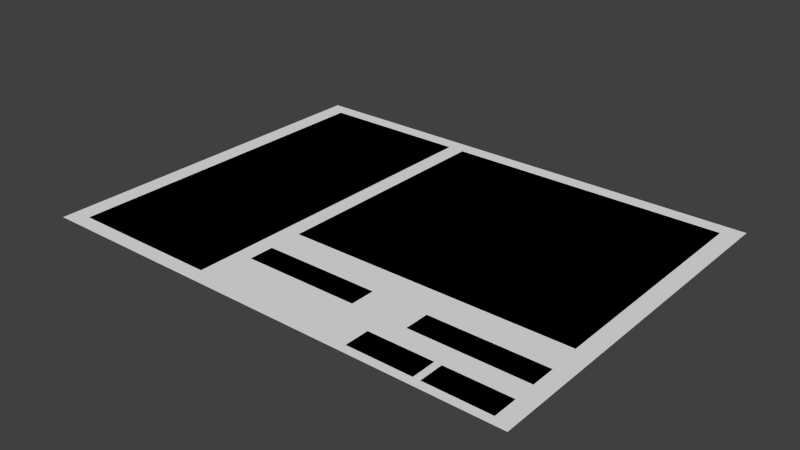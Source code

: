 # Source: test_gui1.blend  (saved by Blender 2.70.0; exported with 4.5.12 LTS)
import bpy
from mathutils import Matrix  # noqa: F401  (used for matrix-valued properties, if any)

bpy.ops.wm.read_factory_settings(use_empty=True)
scene = bpy.context.scene
scene.name = 'Scene'

# ---- collections
col_collection_1 = bpy.data.collections.new('Collection 1'); scene.collection.children.link(col_collection_1)

# ---- world
world_world = bpy.data.worlds.new('World'); scene.world = world_world
world_world.color = (0.05088, 0.05088, 0.05088)
world_world.use_sun_shadow = False
world_world.sun_shadow_jitter_overblur = 0.0
world_world.cycles.sampling_method = 'MANUAL'
world_world.cycles.sample_map_resolution = 256

# ---- meshes
me_plane_006 = bpy.data.meshes.new('Plane.006')
me_plane_006.from_pydata([(-1.0, -1.0, 0.0), (1.0, -1.0, 0.0), (-1.0, 1.0, 0.0), (1.0, 1.0, 0.0)], [], [(0, 1, 3, 2)])
me_plane_006.use_remesh_preserve_volume = False
me_plane_006.use_remesh_preserve_attributes = False
me_plane_006.use_mirror_vertex_groups = False
me_plane_006.update()
me_plane_005 = bpy.data.meshes.new('Plane.005')
me_plane_005.from_pydata([(-1.0, -1.0, 0.0), (1.0, -1.0, 0.0), (-1.0, 1.0, 0.0), (1.0, 1.0, 0.0)], [], [(0, 1, 3, 2)])
me_plane_005.use_remesh_preserve_volume = False
me_plane_005.use_remesh_preserve_attributes = False
me_plane_005.use_mirror_vertex_groups = False
me_plane_005.update()
me_plane_004 = bpy.data.meshes.new('Plane.004')
me_plane_004.from_pydata([(-2.731, -0.4191, 0.0), (1.0, -0.4191, 0.0), (-2.731, 1.0, 0.0), (1.0, 1.0, 0.0)], [], [(0, 1, 3, 2)])
me_plane_004.use_remesh_preserve_volume = False
me_plane_004.use_remesh_preserve_attributes = False
me_plane_004.use_mirror_vertex_groups = False
me_plane_004.update()
me_plane_002 = bpy.data.meshes.new('Plane.002')
me_plane_002.from_pydata([(-1.0, -1.0, 0.0), (1.0, -1.0, 0.0), (-1.0, 1.0, 0.0), (1.0, 1.0, 0.0)], [], [(0, 1, 3, 2)])
me_plane_002.use_remesh_preserve_volume = False
me_plane_002.use_remesh_preserve_attributes = False
me_plane_002.use_mirror_vertex_groups = False
me_plane_002.update()
me_plane_001 = bpy.data.meshes.new('Plane.001')
me_plane_001.from_pydata([(-1.0, -1.0, 0.0), (1.0, -1.0, 0.0), (-1.0, 1.0, 0.0), (1.0, 1.0, 0.0)], [], [(0, 1, 3, 2)])
me_plane_001.use_remesh_preserve_volume = False
me_plane_001.use_remesh_preserve_attributes = False
me_plane_001.use_mirror_vertex_groups = False
me_plane_001.update()
me_plane = bpy.data.meshes.new('Plane')
me_plane.from_pydata([(-1.0, -1.0, 0.0), (1.0, -1.0, 0.0), (-1.0, 1.0, 0.0), (1.0, 1.0, 0.0)], [], [(0, 1, 3, 2)])
me_plane.use_remesh_preserve_volume = False
me_plane.use_remesh_preserve_attributes = False
me_plane.use_mirror_vertex_groups = False
me_plane.update()

# ---- objects
ob_chk_image2 = bpy.data.objects.new('CHK_Image2', me_plane_006)
ob_chk_image1 = bpy.data.objects.new('CHK_Image1', me_plane_005)
ob_img_img1_png = bpy.data.objects.new('IMG_img1.png', me_plane_004)
ob_lst_names = bpy.data.objects.new('LST_Names', me_plane_002)
ob_btn_ok = bpy.data.objects.new('BTN_OK', me_plane_001)
ob_btn_exit = bpy.data.objects.new('BTN_Exit', me_plane_001)
ob_wnd = bpy.data.objects.new('WND', me_plane)

# ---- transforms, parenting, visibility, modifiers, constraints
ob_chk_image2.location = (4.875, -3.311, 0.0)
ob_chk_image2.scale = (1.642, 0.3518, 0.3518)
ob_chk_image2.lineart.crease_threshold = 0.0
ob_chk_image1.location = (0.009934, -3.311, 0.0)
ob_chk_image1.scale = (1.642, 0.3518, 0.3518)
ob_chk_image1.lineart.crease_threshold = 0.0
ob_img_img1_png.location = (4.304, 0.0, 0.0)
ob_img_img1_png.scale = (2.174, 4.82, 2.174)
ob_img_img1_png.lineart.crease_threshold = 0.0
ob_lst_names.location = (-4.288, 0.0, 0.0)
ob_lst_names.scale = (2.174, 4.82, 2.174)
ob_lst_names.lineart.crease_threshold = 0.0
ob_btn_ok.location = (3.584, -4.646, 0.0)
ob_btn_ok.scale = (0.9137, 0.3518, 0.3518)
ob_btn_ok.lineart.crease_threshold = 0.0
ob_btn_exit.location = (5.608, -4.646, 0.0)
ob_btn_exit.scale = (0.9137, 0.3518, 0.3518)
ob_btn_exit.lineart.crease_threshold = 0.0
ob_wnd.location = (0.0, 0.0, 0.0)
ob_wnd.scale = (6.992, 5.244, 6.828)
ob_wnd.lineart.crease_threshold = 0.0

# ---- collection membership
col_collection_1.objects.link(ob_chk_image2)
col_collection_1.objects.link(ob_chk_image1)
col_collection_1.objects.link(ob_img_img1_png)
col_collection_1.objects.link(ob_lst_names)
col_collection_1.objects.link(ob_btn_ok)
col_collection_1.objects.link(ob_btn_exit)
col_collection_1.objects.link(ob_wnd)

# ---- scene / render settings (as saved in the file)
scene.frame_start = 1; scene.frame_end = 250; scene.frame_set(1)
scene.render.engine = 'BLENDER_EEVEE_NEXT'
scene.render.image_settings.compression = 90
scene.render.resolution_percentage = 50
scene.render.dither_intensity = 0.0
scene.cycles.use_denoising = False
scene.cycles.samples = 10
scene.cycles.sampling_pattern = 'TABULATED_SOBOL'
scene.cycles.light_sampling_threshold = 0.0
scene.cycles.use_adaptive_sampling = False
scene.cycles.use_light_tree = False
scene.cycles.blur_glossy = 0.0
scene.cycles.volume_bounces = 1
scene.cycles.pixel_filter_type = 'GAUSSIAN'
scene.cycles.sample_clamp_indirect = 0.0
scene.view_settings.view_transform = 'Standard'
bpy.context.view_layer.update()

# ---- added for rendering (the .blend has no active camera and no usable light): camera, sun
cam_auto = bpy.data.cameras.new('AutoCamera')
cam_auto.lens = 50.0
cam_auto.sensor_width = 36.0
cam_auto.clip_end = 1000.0
ob_auto_camera = bpy.data.objects.new('AutoCamera', cam_auto)
scene.collection.objects.link(ob_auto_camera)
ob_auto_camera.location = (16.1732, -19.4079, 12.9386)
ob_auto_camera.rotation_euler = (1.09748, -7.21219e-08, 0.694738)
scene.camera = ob_auto_camera
light_auto_sun = bpy.data.lights.new('AutoSun', 'SUN')
light_auto_sun.energy = 3.0
light_auto_sun.angle = 0.0523599
ob_auto_sun = bpy.data.objects.new('AutoSun', light_auto_sun)
scene.collection.objects.link(ob_auto_sun)
ob_auto_sun.rotation_euler = (0.872665, 0.174533, 0.523599)
bpy.context.view_layer.update()
